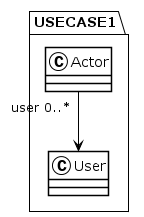

The diagram above was rendered by PlantUML. Its source (embedded in the PNG):
@startuml
!theme plain
package USECASE1 {
class Actor {
}
Actor "user 0..*" --> User
class User {
}
}
@enduml